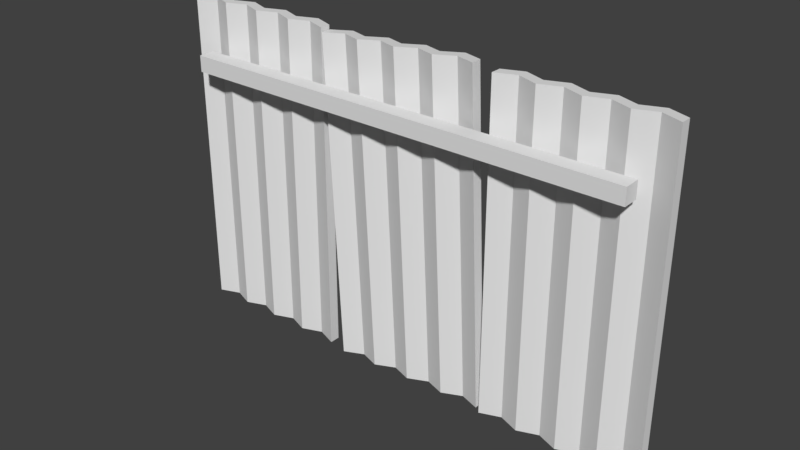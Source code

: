 # Source: fence3.blend  (saved by Blender 2.79.0; exported with 4.5.12 LTS)
import bpy
from mathutils import Matrix  # noqa: F401  (used for matrix-valued properties, if any)

bpy.ops.wm.read_factory_settings(use_empty=True)
scene = bpy.context.scene
scene.name = 'Scene'

# ---- collections
col_collection_1 = bpy.data.collections.new('Collection 1'); scene.collection.children.link(col_collection_1)

# ---- world
world_world = bpy.data.worlds.new('World'); scene.world = world_world
world_world.color = (0.05088, 0.05088, 0.05088)
world_world.use_sun_shadow = False
world_world.sun_shadow_jitter_overblur = 0.0
world_world.cycles.sampling_method = 'MANUAL'

# ---- meshes
me_cube = bpy.data.meshes.new('Cube')
me_cube.from_pydata([(-1.0, -1.0, -1.0), (-1.0, -1.0, 1.0), (-1.0, 1.0, -1.0), (-1.0, 1.0, 1.0), (1.0, -1.0, -1.0), (1.0, -1.0, 1.0), (1.0, 1.0, -1.0), (1.0, 1.0, 1.0)], [], [(0, 1, 3, 2), (2, 3, 7, 6), (6, 7, 5, 4), (4, 5, 1, 0), (2, 6, 4, 0), (7, 3, 1, 5)])
me_cube.use_remesh_preserve_volume = False
me_cube.use_remesh_preserve_attributes = False
me_cube.use_mirror_vertex_groups = False
me_cube.update()
me_cube_002 = bpy.data.meshes.new('Cube.002')
me_cube_002.from_pydata([(-1.0, -1.0, -1.0), (-1.0, -1.0, 1.0), (-1.0, 1.0, -1.0), (-1.0, 1.0, 1.0), (1.0, -1.0, -1.0), (1.0, -1.0, 1.0), (1.0, 1.0, -1.0), (1.0, 1.0, 1.0), (0.75, 2.446, -1.0), (0.5, 1.0, -1.0), (0.25, 2.446, -1.0), (0.0, 1.0, -1.0), (-0.25, 2.446, -1.0), (-0.5, 1.0, -1.0), (-0.75, 2.446, -1.0), (-0.75, 2.446, 1.0), (-0.5, 1.0, 1.0), (-0.25, 2.446, 1.0), (0.0, 1.0, 1.0), (0.25, 2.446, 1.0), (0.5, 1.0, 1.0), (0.75, 2.446, 1.0), (-0.75, 0.4461, -1.0), (-0.5, -1.0, -1.0), (-0.25, 0.4461, -1.0), (0.0, -1.0, -1.0), (0.25, 0.4461, -1.0), (0.5, -1.0, -1.0), (0.75, 0.4461, -1.0), (0.75, 0.4461, 1.0), (0.5, -1.0, 1.0), (0.25, 0.4461, 1.0), (0.0, -1.0, 1.0), (-0.25, 0.4461, 1.0), (-0.5, -1.0, 1.0), (-0.75, 0.4461, 1.0)], [], [(0, 1, 3, 2), (8, 21, 7, 6), (6, 7, 5, 4), (22, 35, 1, 0), (8, 6, 4, 28), (15, 3, 1, 35), (7, 21, 29, 5), (21, 20, 30, 29), (20, 19, 31, 30), (19, 18, 32, 31), (18, 17, 33, 32), (17, 16, 34, 33), (16, 15, 35, 34), (2, 14, 22, 0), (14, 13, 23, 22), (13, 12, 24, 23), (12, 11, 25, 24), (11, 10, 26, 25), (10, 9, 27, 26), (9, 8, 28, 27), (4, 5, 29, 28), (28, 29, 30, 27), (27, 30, 31, 26), (26, 31, 32, 25), (25, 32, 33, 24), (24, 33, 34, 23), (23, 34, 35, 22), (2, 3, 15, 14), (14, 15, 16, 13), (13, 16, 17, 12), (12, 17, 18, 11), (11, 18, 19, 10), (10, 19, 20, 9), (9, 20, 21, 8)])
me_cube_002.use_remesh_preserve_volume = False
me_cube_002.use_remesh_preserve_attributes = False
me_cube_002.use_mirror_vertex_groups = False
me_cube_002.update()
me_cube_000 = bpy.data.meshes.new('Cube.000')
me_cube_000.from_pydata([(-1.0, -1.0, -1.0), (-1.0, -1.0, 1.0), (-1.0, 1.0, -1.0), (-1.0, 1.0, 1.0), (1.0, -1.0, -1.0), (1.0, -1.0, 1.0), (1.0, 1.0, -1.0), (1.0, 1.0, 1.0), (0.75, 2.446, -1.0), (0.5, 1.0, -1.0), (0.25, 2.446, -1.0), (0.0, 1.0, -1.0), (-0.25, 2.446, -1.0), (-0.5, 1.0, -1.0), (-0.75, 2.446, -1.0), (-0.75, 2.446, 1.0), (-0.5, 1.0, 1.0), (-0.25, 2.446, 1.0), (0.0, 1.0, 1.0), (0.25, 2.446, 1.0), (0.5, 1.0, 1.0), (0.75, 2.446, 1.0), (-0.75, 0.4461, -1.0), (-0.5, -1.0, -1.0), (-0.25, 0.4461, -1.0), (0.0, -1.0, -1.0), (0.25, 0.4461, -1.0), (0.5, -1.0, -1.0), (0.75, 0.4461, -1.0), (0.75, 0.4461, 1.0), (0.5, -1.0, 1.0), (0.25, 0.4461, 1.0), (0.0, -1.0, 1.0), (-0.25, 0.4461, 1.0), (-0.5, -1.0, 1.0), (-0.75, 0.4461, 1.0)], [], [(0, 1, 3, 2), (8, 21, 7, 6), (6, 7, 5, 4), (22, 35, 1, 0), (8, 6, 4, 28), (15, 3, 1, 35), (7, 21, 29, 5), (21, 20, 30, 29), (20, 19, 31, 30), (19, 18, 32, 31), (18, 17, 33, 32), (17, 16, 34, 33), (16, 15, 35, 34), (2, 14, 22, 0), (14, 13, 23, 22), (13, 12, 24, 23), (12, 11, 25, 24), (11, 10, 26, 25), (10, 9, 27, 26), (9, 8, 28, 27), (4, 5, 29, 28), (28, 29, 30, 27), (27, 30, 31, 26), (26, 31, 32, 25), (25, 32, 33, 24), (24, 33, 34, 23), (23, 34, 35, 22), (2, 3, 15, 14), (14, 15, 16, 13), (13, 16, 17, 12), (12, 17, 18, 11), (11, 18, 19, 10), (10, 19, 20, 9), (9, 20, 21, 8)])
me_cube_000.use_remesh_preserve_volume = False
me_cube_000.use_remesh_preserve_attributes = False
me_cube_000.use_mirror_vertex_groups = False
me_cube_000.update()
me_cube_001 = bpy.data.meshes.new('Cube.001')
me_cube_001.from_pydata([(-1.0, -1.0, -1.0), (-1.0, -1.0, 1.0), (-1.0, 1.0, -1.0), (-1.0, 1.0, 1.0), (1.0, -1.0, -1.0), (1.0, -1.0, 1.0), (1.0, 1.0, -1.0), (1.0, 1.0, 1.0), (0.75, 2.446, -1.0), (0.5, 1.0, -1.0), (0.25, 2.446, -1.0), (0.0, 1.0, -1.0), (-0.25, 2.446, -1.0), (-0.5, 1.0, -1.0), (-0.75, 2.446, -1.0), (-0.75, 2.446, 1.0), (-0.5, 1.0, 1.0), (-0.25, 2.446, 1.0), (0.0, 1.0, 1.0), (0.25, 2.446, 1.0), (0.5, 1.0, 1.0), (0.75, 2.446, 1.0), (-0.75, 0.4461, -1.0), (-0.5, -1.0, -1.0), (-0.25, 0.4461, -1.0), (0.0, -1.0, -1.0), (0.25, 0.4461, -1.0), (0.5, -1.0, -1.0), (0.75, 0.4461, -1.0), (0.75, 0.4461, 1.0), (0.5, -1.0, 1.0), (0.25, 0.4461, 1.0), (0.0, -1.0, 1.0), (-0.25, 0.4461, 1.0), (-0.5, -1.0, 1.0), (-0.75, 0.4461, 1.0)], [], [(0, 1, 3, 2), (8, 21, 7, 6), (6, 7, 5, 4), (22, 35, 1, 0), (8, 6, 4, 28), (15, 3, 1, 35), (7, 21, 29, 5), (21, 20, 30, 29), (20, 19, 31, 30), (19, 18, 32, 31), (18, 17, 33, 32), (17, 16, 34, 33), (16, 15, 35, 34), (2, 14, 22, 0), (14, 13, 23, 22), (13, 12, 24, 23), (12, 11, 25, 24), (11, 10, 26, 25), (10, 9, 27, 26), (9, 8, 28, 27), (4, 5, 29, 28), (28, 29, 30, 27), (27, 30, 31, 26), (26, 31, 32, 25), (25, 32, 33, 24), (24, 33, 34, 23), (23, 34, 35, 22), (2, 3, 15, 14), (14, 15, 16, 13), (13, 16, 17, 12), (12, 17, 18, 11), (11, 18, 19, 10), (10, 19, 20, 9), (9, 20, 21, 8)])
me_cube_001.use_remesh_preserve_volume = False
me_cube_001.use_remesh_preserve_attributes = False
me_cube_001.use_mirror_vertex_groups = False
me_cube_001.update()

# ---- objects
ob_cube = bpy.data.objects.new('Cube', me_cube)
ob_fencewall3 = bpy.data.objects.new('FenceWall3', me_cube_002)
ob_fencewall2 = bpy.data.objects.new('FenceWall2', me_cube_000)
ob_fencewall = bpy.data.objects.new('FenceWall', me_cube_001)

# ---- transforms, parenting, visibility, modifiers, constraints
ob_cube.location = (0.2922, -0.4749, 6.633)
ob_cube.scale = (5.626, 0.2, 0.2)
ob_cube.lineart.crease_threshold = 0.0
ob_fencewall3.location = (4.562, 0.0, 4.048)
ob_fencewall3.scale = (2.0, 0.1312, 4.0)
ob_fencewall3.lineart.crease_threshold = 0.0
ob_fencewall2.location = (0.2922, 0.0, 4.048)
ob_fencewall2.rotation_euler = (0.0, -0.04857, 0.0)
ob_fencewall2.scale = (2.0, 0.1312, 4.0)
ob_fencewall2.lineart.crease_threshold = 0.0
ob_fencewall.location = (-3.928, 0.0, 4.048)
ob_fencewall.scale = (2.0, 0.1312, 4.0)
ob_fencewall.lineart.crease_threshold = 0.0

# ---- collection membership
col_collection_1.objects.link(ob_cube)
col_collection_1.objects.link(ob_fencewall3)
col_collection_1.objects.link(ob_fencewall2)
col_collection_1.objects.link(ob_fencewall)

# ---- scene / render settings (as saved in the file)
scene.frame_start = 1; scene.frame_end = 250; scene.frame_set(1)
scene.render.engine = 'BLENDER_EEVEE_NEXT'
scene.render.resolution_percentage = 50
scene.render.dither_intensity = 0.0
scene.cycles.use_denoising = False
scene.cycles.samples = 128
scene.cycles.sampling_pattern = 'TABULATED_SOBOL'
scene.cycles.use_adaptive_sampling = False
scene.cycles.use_light_tree = False
scene.cycles.blur_glossy = 0.0
scene.cycles.sample_clamp_indirect = 0.0
scene.view_settings.view_transform = 'Standard'
bpy.context.view_layer.update()

# ---- added for rendering (the .blend has no active camera and no usable light): camera, sun
cam_auto = bpy.data.cameras.new('AutoCamera')
cam_auto.lens = 50.0
cam_auto.sensor_width = 36.0
cam_auto.clip_end = 1000.0
ob_auto_camera = bpy.data.objects.new('AutoCamera', cam_auto)
scene.collection.objects.link(ob_auto_camera)
ob_auto_camera.location = (14.1644, -16.7938, 15.1256)
ob_auto_camera.rotation_euler = (1.09748, -7.21219e-08, 0.694738)
scene.camera = ob_auto_camera
light_auto_sun = bpy.data.lights.new('AutoSun', 'SUN')
light_auto_sun.energy = 3.0
light_auto_sun.angle = 0.0523599
ob_auto_sun = bpy.data.objects.new('AutoSun', light_auto_sun)
scene.collection.objects.link(ob_auto_sun)
ob_auto_sun.rotation_euler = (0.872665, 0.174533, 0.523599)
bpy.context.view_layer.update()
